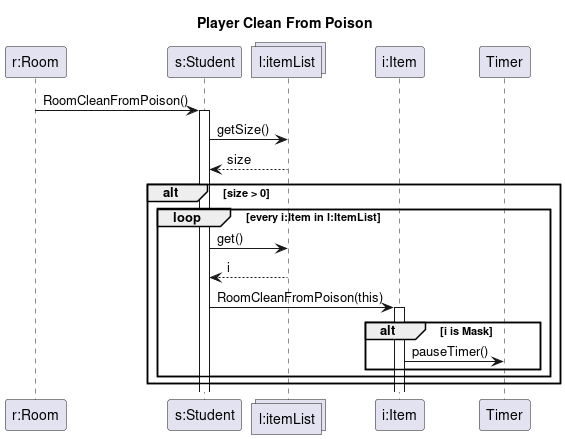

The diagram above was rendered by PlantUML. Its source (embedded in the PNG):
@startuml player_clean_from_poison

title Player Clean From Poison
participant "r:Room" as r
participant "s:Student" as s
collections "l:itemList" as il
participant "i:Item" as i

r -> s : RoomCleanFromPoison()
activate s
    s -> il : getSize()
    il --> s : size
    alt size > 0
        loop every i:Item in l:ItemList
            s -> il : get()
            il --> s : i
            s -> i : RoomCleanFromPoison(this)
            activate i
            alt i is Mask
                i -> Timer : pauseTimer()

            end
        end
    end

@enduml